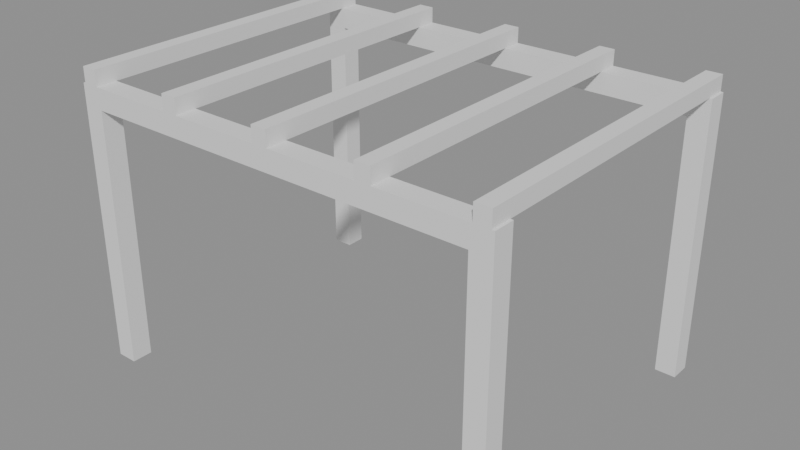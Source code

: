 # Source: p0277.blend  (saved by Blender 4.5.90; exported with 4.5.12 LTS)
import bpy
from mathutils import Matrix  # noqa: F401  (used for matrix-valued properties, if any)

bpy.ops.wm.read_factory_settings(use_empty=True)
scene = bpy.context.scene
scene.name = 'Scene'

# ---- collections
col_asset_p0277 = bpy.data.collections.new('Asset_p0277'); scene.collection.children.link(col_asset_p0277)

# ---- meshes
me_cube = bpy.data.meshes.new('Cube')
me_cube.from_pydata([(-0.1, -0.1, -1.25), (-0.1, -0.1, 1.25), (-0.1, 0.1, -1.25), (-0.1, 0.1, 1.25), (0.1, -0.1, -1.25), (0.1, -0.1, 1.25), (0.1, 0.1, -1.25), (0.1, 0.1, 1.25)], [], [(0, 1, 3, 2), (2, 3, 7, 6), (6, 7, 5, 4), (4, 5, 1, 0), (2, 6, 4, 0), (7, 3, 1, 5)])
_uv = me_cube.uv_layers.new(name='UVMap')
_uv.uv.foreach_set('vector', [0.375, 0.0, 0.625, 0.0, 0.625, 0.25, 0.375, 0.25, 0.375, 0.25, 0.625, 0.25, 0.625, 0.5, 0.375, 0.5, 0.375, 0.5, 0.625, 0.5, 0.625, 0.75, 0.375, 0.75, 0.375, 0.75, 0.625, 0.75, 0.625, 1.0, 0.375, 1.0, 0.125, 0.5, 0.375, 0.5, 0.375, 0.75, 0.125, 0.75, 0.625, 0.5, 0.875, 0.5, 0.875, 0.75, 0.625, 0.75])
me_cube.update()
me_cube_001 = bpy.data.meshes.new('Cube.001')
me_cube_001.from_pydata([(-0.1, -0.1, -1.25), (-0.1, -0.1, 1.25), (-0.1, 0.1, -1.25), (-0.1, 0.1, 1.25), (0.1, -0.1, -1.25), (0.1, -0.1, 1.25), (0.1, 0.1, -1.25), (0.1, 0.1, 1.25)], [], [(0, 1, 3, 2), (2, 3, 7, 6), (6, 7, 5, 4), (4, 5, 1, 0), (2, 6, 4, 0), (7, 3, 1, 5)])
_uv = me_cube_001.uv_layers.new(name='UVMap')
_uv.uv.foreach_set('vector', [0.375, 0.0, 0.625, 0.0, 0.625, 0.25, 0.375, 0.25, 0.375, 0.25, 0.625, 0.25, 0.625, 0.5, 0.375, 0.5, 0.375, 0.5, 0.625, 0.5, 0.625, 0.75, 0.375, 0.75, 0.375, 0.75, 0.625, 0.75, 0.625, 1.0, 0.375, 1.0, 0.125, 0.5, 0.375, 0.5, 0.375, 0.75, 0.125, 0.75, 0.625, 0.5, 0.875, 0.5, 0.875, 0.75, 0.625, 0.75])
me_cube_001.update()
me_cube_002 = bpy.data.meshes.new('Cube.002')
me_cube_002.from_pydata([(-0.1, -0.1, -1.25), (-0.1, -0.1, 1.25), (-0.1, 0.1, -1.25), (-0.1, 0.1, 1.25), (0.1, -0.1, -1.25), (0.1, -0.1, 1.25), (0.1, 0.1, -1.25), (0.1, 0.1, 1.25)], [], [(0, 1, 3, 2), (2, 3, 7, 6), (6, 7, 5, 4), (4, 5, 1, 0), (2, 6, 4, 0), (7, 3, 1, 5)])
_uv = me_cube_002.uv_layers.new(name='UVMap')
_uv.uv.foreach_set('vector', [0.375, 0.0, 0.625, 0.0, 0.625, 0.25, 0.375, 0.25, 0.375, 0.25, 0.625, 0.25, 0.625, 0.5, 0.375, 0.5, 0.375, 0.5, 0.625, 0.5, 0.625, 0.75, 0.375, 0.75, 0.375, 0.75, 0.625, 0.75, 0.625, 1.0, 0.375, 1.0, 0.125, 0.5, 0.375, 0.5, 0.375, 0.75, 0.125, 0.75, 0.625, 0.5, 0.875, 0.5, 0.875, 0.75, 0.625, 0.75])
me_cube_002.update()
me_cube_003 = bpy.data.meshes.new('Cube.003')
me_cube_003.from_pydata([(-0.1, -0.1, -1.25), (-0.1, -0.1, 1.25), (-0.1, 0.1, -1.25), (-0.1, 0.1, 1.25), (0.1, -0.1, -1.25), (0.1, -0.1, 1.25), (0.1, 0.1, -1.25), (0.1, 0.1, 1.25)], [], [(0, 1, 3, 2), (2, 3, 7, 6), (6, 7, 5, 4), (4, 5, 1, 0), (2, 6, 4, 0), (7, 3, 1, 5)])
_uv = me_cube_003.uv_layers.new(name='UVMap')
_uv.uv.foreach_set('vector', [0.375, 0.0, 0.625, 0.0, 0.625, 0.25, 0.375, 0.25, 0.375, 0.25, 0.625, 0.25, 0.625, 0.5, 0.375, 0.5, 0.375, 0.5, 0.625, 0.5, 0.625, 0.75, 0.375, 0.75, 0.375, 0.75, 0.625, 0.75, 0.625, 1.0, 0.375, 1.0, 0.125, 0.5, 0.375, 0.5, 0.375, 0.75, 0.125, 0.75, 0.625, 0.5, 0.875, 0.5, 0.875, 0.75, 0.625, 0.75])
me_cube_003.update()
me_cube_004 = bpy.data.meshes.new('Cube.004')
me_cube_004.from_pydata([(-2.1, -0.1, -0.1), (-2.1, -0.1, 0.1), (-2.1, 0.1, -0.1), (-2.1, 0.1, 0.1), (2.1, -0.1, -0.1), (2.1, -0.1, 0.1), (2.1, 0.1, -0.1), (2.1, 0.1, 0.1)], [], [(0, 1, 3, 2), (2, 3, 7, 6), (6, 7, 5, 4), (4, 5, 1, 0), (2, 6, 4, 0), (7, 3, 1, 5)])
_uv = me_cube_004.uv_layers.new(name='UVMap')
_uv.uv.foreach_set('vector', [0.375, 0.0, 0.625, 0.0, 0.625, 0.25, 0.375, 0.25, 0.375, 0.25, 0.625, 0.25, 0.625, 0.5, 0.375, 0.5, 0.375, 0.5, 0.625, 0.5, 0.625, 0.75, 0.375, 0.75, 0.375, 0.75, 0.625, 0.75, 0.625, 1.0, 0.375, 1.0, 0.125, 0.5, 0.375, 0.5, 0.375, 0.75, 0.125, 0.75, 0.625, 0.5, 0.875, 0.5, 0.875, 0.75, 0.625, 0.75])
me_cube_004.update()
me_cube_005 = bpy.data.meshes.new('Cube.005')
me_cube_005.from_pydata([(-2.1, -0.1, -0.1), (-2.1, -0.1, 0.1), (-2.1, 0.1, -0.1), (-2.1, 0.1, 0.1), (2.1, -0.1, -0.1), (2.1, -0.1, 0.1), (2.1, 0.1, -0.1), (2.1, 0.1, 0.1)], [], [(0, 1, 3, 2), (2, 3, 7, 6), (6, 7, 5, 4), (4, 5, 1, 0), (2, 6, 4, 0), (7, 3, 1, 5)])
_uv = me_cube_005.uv_layers.new(name='UVMap')
_uv.uv.foreach_set('vector', [0.375, 0.0, 0.625, 0.0, 0.625, 0.25, 0.375, 0.25, 0.375, 0.25, 0.625, 0.25, 0.625, 0.5, 0.375, 0.5, 0.375, 0.5, 0.625, 0.5, 0.625, 0.75, 0.375, 0.75, 0.375, 0.75, 0.625, 0.75, 0.625, 1.0, 0.375, 1.0, 0.125, 0.5, 0.375, 0.5, 0.375, 0.75, 0.125, 0.75, 0.625, 0.5, 0.875, 0.5, 0.875, 0.75, 0.625, 0.75])
me_cube_005.update()
me_cube_006 = bpy.data.meshes.new('Cube.006')
me_cube_006.from_pydata([(-0.075, -1.6, -0.075), (-0.075, -1.6, 0.075), (-0.075, 1.6, -0.075), (-0.075, 1.6, 0.075), (0.075, -1.6, -0.075), (0.075, -1.6, 0.075), (0.075, 1.6, -0.075), (0.075, 1.6, 0.075)], [], [(0, 1, 3, 2), (2, 3, 7, 6), (6, 7, 5, 4), (4, 5, 1, 0), (2, 6, 4, 0), (7, 3, 1, 5)])
_uv = me_cube_006.uv_layers.new(name='UVMap')
_uv.uv.foreach_set('vector', [0.375, 0.0, 0.625, 0.0, 0.625, 0.25, 0.375, 0.25, 0.375, 0.25, 0.625, 0.25, 0.625, 0.5, 0.375, 0.5, 0.375, 0.5, 0.625, 0.5, 0.625, 0.75, 0.375, 0.75, 0.375, 0.75, 0.625, 0.75, 0.625, 1.0, 0.375, 1.0, 0.125, 0.5, 0.375, 0.5, 0.375, 0.75, 0.125, 0.75, 0.625, 0.5, 0.875, 0.5, 0.875, 0.75, 0.625, 0.75])
me_cube_006.update()
me_cube_007 = bpy.data.meshes.new('Cube.007')
me_cube_007.from_pydata([(-0.075, -1.6, -0.075), (-0.075, -1.6, 0.075), (-0.075, 1.6, -0.075), (-0.075, 1.6, 0.075), (0.075, -1.6, -0.075), (0.075, -1.6, 0.075), (0.075, 1.6, -0.075), (0.075, 1.6, 0.075)], [], [(0, 1, 3, 2), (2, 3, 7, 6), (6, 7, 5, 4), (4, 5, 1, 0), (2, 6, 4, 0), (7, 3, 1, 5)])
_uv = me_cube_007.uv_layers.new(name='UVMap')
_uv.uv.foreach_set('vector', [0.375, 0.0, 0.625, 0.0, 0.625, 0.25, 0.375, 0.25, 0.375, 0.25, 0.625, 0.25, 0.625, 0.5, 0.375, 0.5, 0.375, 0.5, 0.625, 0.5, 0.625, 0.75, 0.375, 0.75, 0.375, 0.75, 0.625, 0.75, 0.625, 1.0, 0.375, 1.0, 0.125, 0.5, 0.375, 0.5, 0.375, 0.75, 0.125, 0.75, 0.625, 0.5, 0.875, 0.5, 0.875, 0.75, 0.625, 0.75])
me_cube_007.update()
me_cube_008 = bpy.data.meshes.new('Cube.008')
me_cube_008.from_pydata([(-0.075, -1.6, -0.075), (-0.075, -1.6, 0.075), (-0.075, 1.6, -0.075), (-0.075, 1.6, 0.075), (0.075, -1.6, -0.075), (0.075, -1.6, 0.075), (0.075, 1.6, -0.075), (0.075, 1.6, 0.075)], [], [(0, 1, 3, 2), (2, 3, 7, 6), (6, 7, 5, 4), (4, 5, 1, 0), (2, 6, 4, 0), (7, 3, 1, 5)])
_uv = me_cube_008.uv_layers.new(name='UVMap')
_uv.uv.foreach_set('vector', [0.375, 0.0, 0.625, 0.0, 0.625, 0.25, 0.375, 0.25, 0.375, 0.25, 0.625, 0.25, 0.625, 0.5, 0.375, 0.5, 0.375, 0.5, 0.625, 0.5, 0.625, 0.75, 0.375, 0.75, 0.375, 0.75, 0.625, 0.75, 0.625, 1.0, 0.375, 1.0, 0.125, 0.5, 0.375, 0.5, 0.375, 0.75, 0.125, 0.75, 0.625, 0.5, 0.875, 0.5, 0.875, 0.75, 0.625, 0.75])
me_cube_008.update()
me_cube_009 = bpy.data.meshes.new('Cube.009')
me_cube_009.from_pydata([(-0.075, -1.6, -0.075), (-0.075, -1.6, 0.075), (-0.075, 1.6, -0.075), (-0.075, 1.6, 0.075), (0.075, -1.6, -0.075), (0.075, -1.6, 0.075), (0.075, 1.6, -0.075), (0.075, 1.6, 0.075)], [], [(0, 1, 3, 2), (2, 3, 7, 6), (6, 7, 5, 4), (4, 5, 1, 0), (2, 6, 4, 0), (7, 3, 1, 5)])
_uv = me_cube_009.uv_layers.new(name='UVMap')
_uv.uv.foreach_set('vector', [0.375, 0.0, 0.625, 0.0, 0.625, 0.25, 0.375, 0.25, 0.375, 0.25, 0.625, 0.25, 0.625, 0.5, 0.375, 0.5, 0.375, 0.5, 0.625, 0.5, 0.625, 0.75, 0.375, 0.75, 0.375, 0.75, 0.625, 0.75, 0.625, 1.0, 0.375, 1.0, 0.125, 0.5, 0.375, 0.5, 0.375, 0.75, 0.125, 0.75, 0.625, 0.5, 0.875, 0.5, 0.875, 0.75, 0.625, 0.75])
me_cube_009.update()
me_cube_010 = bpy.data.meshes.new('Cube.010')
me_cube_010.from_pydata([(-0.075, -1.6, -0.075), (-0.075, -1.6, 0.075), (-0.075, 1.6, -0.075), (-0.075, 1.6, 0.075), (0.075, -1.6, -0.075), (0.075, -1.6, 0.075), (0.075, 1.6, -0.075), (0.075, 1.6, 0.075)], [], [(0, 1, 3, 2), (2, 3, 7, 6), (6, 7, 5, 4), (4, 5, 1, 0), (2, 6, 4, 0), (7, 3, 1, 5)])
_uv = me_cube_010.uv_layers.new(name='UVMap')
_uv.uv.foreach_set('vector', [0.375, 0.0, 0.625, 0.0, 0.625, 0.25, 0.375, 0.25, 0.375, 0.25, 0.625, 0.25, 0.625, 0.5, 0.375, 0.5, 0.375, 0.5, 0.625, 0.5, 0.625, 0.75, 0.375, 0.75, 0.375, 0.75, 0.625, 0.75, 0.625, 1.0, 0.375, 1.0, 0.125, 0.5, 0.375, 0.5, 0.375, 0.75, 0.125, 0.75, 0.625, 0.5, 0.875, 0.5, 0.875, 0.75, 0.625, 0.75])
me_cube_010.update()

# ---- objects
ob_poste_01 = bpy.data.objects.new('Poste.01', me_cube)
ob_poste_02 = bpy.data.objects.new('Poste.02', me_cube_001)
ob_poste_03 = bpy.data.objects.new('Poste.03', me_cube_002)
ob_poste_04 = bpy.data.objects.new('Poste.04', me_cube_003)
ob_vigaprincipal__1 = bpy.data.objects.new('VigaPrincipal.-1', me_cube_004)
ob_vigaprincipal_1 = bpy.data.objects.new('VigaPrincipal.1', me_cube_005)
ob_vigatransversal_01 = bpy.data.objects.new('VigaTransversal.01', me_cube_006)
ob_vigatransversal_02 = bpy.data.objects.new('VigaTransversal.02', me_cube_007)
ob_vigatransversal_03 = bpy.data.objects.new('VigaTransversal.03', me_cube_008)
ob_vigatransversal_04 = bpy.data.objects.new('VigaTransversal.04', me_cube_009)
ob_vigatransversal_05 = bpy.data.objects.new('VigaTransversal.05', me_cube_010)

# ---- transforms, parenting, visibility, modifiers, constraints
ob_poste_01.location = (2.0, 1.5, 1.25)
ob_poste_02.location = (-2.0, 1.5, 1.25)
ob_poste_03.location = (-2.0, -1.5, 1.25)
ob_poste_04.location = (2.0, -1.5, 1.25)
ob_vigaprincipal__1.location = (0.0, -1.5, 2.6)
ob_vigaprincipal_1.location = (0.0, 1.5, 2.6)
ob_vigatransversal_01.location = (-2.0, 0.0, 2.775)
ob_vigatransversal_02.location = (-1.0, 0.0, 2.775)
ob_vigatransversal_03.location = (0.0, 0.0, 2.775)
ob_vigatransversal_04.location = (1.0, 0.0, 2.775)
ob_vigatransversal_05.location = (2.0, 0.0, 2.775)

# ---- collection membership
col_asset_p0277.objects.link(ob_poste_01)
col_asset_p0277.objects.link(ob_poste_02)
col_asset_p0277.objects.link(ob_poste_03)
col_asset_p0277.objects.link(ob_poste_04)
col_asset_p0277.objects.link(ob_vigaprincipal__1)
col_asset_p0277.objects.link(ob_vigaprincipal_1)
col_asset_p0277.objects.link(ob_vigatransversal_01)
col_asset_p0277.objects.link(ob_vigatransversal_02)
col_asset_p0277.objects.link(ob_vigatransversal_03)
col_asset_p0277.objects.link(ob_vigatransversal_04)
col_asset_p0277.objects.link(ob_vigatransversal_05)

# ---- scene / render settings (as saved in the file)
scene.frame_start = 1; scene.frame_end = 250; scene.frame_set(1)
scene.render.engine = 'BLENDER_EEVEE_NEXT'
bpy.context.view_layer.update()

# ---- added for rendering (the .blend has no active camera and no usable light): camera, sun + grey world if the file has none
cam_auto = bpy.data.cameras.new('AutoCamera')
cam_auto.lens = 50.0
cam_auto.sensor_width = 36.0
cam_auto.clip_end = 1000.0
ob_auto_camera = bpy.data.objects.new('AutoCamera', cam_auto)
scene.collection.objects.link(ob_auto_camera)
ob_auto_camera.location = (5.55154, -6.66185, 5.86623)
ob_auto_camera.rotation_euler = (1.09748, -7.21219e-08, 0.694738)
scene.camera = ob_auto_camera
light_auto_sun = bpy.data.lights.new('AutoSun', 'SUN')
light_auto_sun.energy = 3.0
light_auto_sun.angle = 0.0523599
ob_auto_sun = bpy.data.objects.new('AutoSun', light_auto_sun)
scene.collection.objects.link(ob_auto_sun)
ob_auto_sun.rotation_euler = (0.872665, 0.174533, 0.523599)
if scene.world is None:
    world_auto = bpy.data.worlds.new('AutoWorld')
    world_auto.color = (0.3, 0.3, 0.3)
    scene.world = world_auto
bpy.context.view_layer.update()
